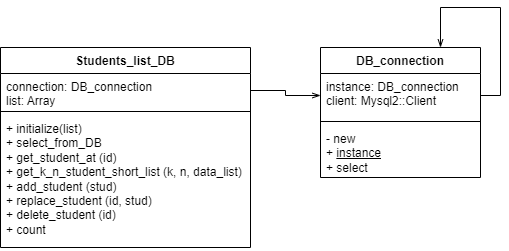

The diagram above was exported from draw.io. Its source (the exported page's mxGraphModel, read from the mxfile embedded in the PNG):
<mxGraphModel dx="679" dy="434" grid="1" gridSize="10" guides="1" tooltips="1" connect="1" arrows="1" fold="1" page="1" pageScale="1" pageWidth="827" pageHeight="1169" math="0" shadow="0">
  <root>
    <mxCell id="0" />
    <mxCell id="1" parent="0" />
    <mxCell id="z7dQfCUR_fXg1wWnbfqr-1" value="Students_list_DB" style="swimlane;fontStyle=1;align=center;verticalAlign=top;childLayout=stackLayout;horizontal=1;startSize=26;horizontalStack=0;resizeParent=1;resizeParentMax=0;resizeLast=0;collapsible=1;marginBottom=0;whiteSpace=wrap;html=1;" parent="1" vertex="1">
      <mxGeometry x="280" y="200" width="250" height="200" as="geometry" />
    </mxCell>
    <mxCell id="z7dQfCUR_fXg1wWnbfqr-2" value="connection:&amp;nbsp;DB_connection&lt;div&gt;list: Array&lt;/div&gt;" style="text;strokeColor=none;fillColor=none;align=left;verticalAlign=top;spacingLeft=4;spacingRight=4;overflow=hidden;rotatable=0;points=[[0,0.5],[1,0.5]];portConstraint=eastwest;whiteSpace=wrap;html=1;" parent="z7dQfCUR_fXg1wWnbfqr-1" vertex="1">
      <mxGeometry y="26" width="250" height="34" as="geometry" />
    </mxCell>
    <mxCell id="z7dQfCUR_fXg1wWnbfqr-3" value="" style="line;strokeWidth=1;fillColor=none;align=left;verticalAlign=middle;spacingTop=-1;spacingLeft=3;spacingRight=3;rotatable=0;labelPosition=right;points=[];portConstraint=eastwest;strokeColor=inherit;" parent="z7dQfCUR_fXg1wWnbfqr-1" vertex="1">
      <mxGeometry y="60" width="250" height="8" as="geometry" />
    </mxCell>
    <mxCell id="z7dQfCUR_fXg1wWnbfqr-4" value="+ initialize(list)&lt;div&gt;+&amp;nbsp;select_from_DB&lt;/div&gt;&lt;div&gt;+&amp;nbsp;get_student_at (id)&lt;/div&gt;&lt;div&gt;+&amp;nbsp;get_k_n_student_short_list (k, n, data_list)&lt;/div&gt;&lt;div&gt;+ add_student (stud)&lt;/div&gt;&lt;div&gt;+ replace_student (id, stud)&lt;/div&gt;&lt;div&gt;+ delete_student (id)&lt;/div&gt;&lt;div&gt;+ count&lt;/div&gt;" style="text;strokeColor=none;fillColor=none;align=left;verticalAlign=top;spacingLeft=4;spacingRight=4;overflow=hidden;rotatable=0;points=[[0,0.5],[1,0.5]];portConstraint=eastwest;whiteSpace=wrap;html=1;" parent="z7dQfCUR_fXg1wWnbfqr-1" vertex="1">
      <mxGeometry y="68" width="250" height="132" as="geometry" />
    </mxCell>
    <mxCell id="z7dQfCUR_fXg1wWnbfqr-5" value="DB_connection" style="swimlane;fontStyle=1;align=center;verticalAlign=top;childLayout=stackLayout;horizontal=1;startSize=26;horizontalStack=0;resizeParent=1;resizeParentMax=0;resizeLast=0;collapsible=1;marginBottom=0;whiteSpace=wrap;html=1;" parent="1" vertex="1">
      <mxGeometry x="600" y="200" width="160" height="130" as="geometry" />
    </mxCell>
    <mxCell id="UX9OZDVB2YPnfd9Fb9tD-2" style="edgeStyle=orthogonalEdgeStyle;rounded=0;orthogonalLoop=1;jettySize=auto;html=1;exitX=1;exitY=0.5;exitDx=0;exitDy=0;entryX=0.75;entryY=0;entryDx=0;entryDy=0;endArrow=openThin;endFill=0;" edge="1" parent="z7dQfCUR_fXg1wWnbfqr-5" source="z7dQfCUR_fXg1wWnbfqr-6" target="z7dQfCUR_fXg1wWnbfqr-5">
      <mxGeometry relative="1" as="geometry">
        <Array as="points">
          <mxPoint x="180" y="48" />
          <mxPoint x="180" y="-40" />
          <mxPoint x="120" y="-40" />
        </Array>
      </mxGeometry>
    </mxCell>
    <mxCell id="z7dQfCUR_fXg1wWnbfqr-6" value="instance:&amp;nbsp;DB_connection&lt;div&gt;client:&amp;nbsp;Mysql2::Client&lt;/div&gt;" style="text;strokeColor=none;fillColor=none;align=left;verticalAlign=top;spacingLeft=4;spacingRight=4;overflow=hidden;rotatable=0;points=[[0,0.5],[1,0.5]];portConstraint=eastwest;whiteSpace=wrap;html=1;" parent="z7dQfCUR_fXg1wWnbfqr-5" vertex="1">
      <mxGeometry y="26" width="160" height="44" as="geometry" />
    </mxCell>
    <mxCell id="z7dQfCUR_fXg1wWnbfqr-7" value="" style="line;strokeWidth=1;fillColor=none;align=left;verticalAlign=middle;spacingTop=-1;spacingLeft=3;spacingRight=3;rotatable=0;labelPosition=right;points=[];portConstraint=eastwest;strokeColor=inherit;" parent="z7dQfCUR_fXg1wWnbfqr-5" vertex="1">
      <mxGeometry y="70" width="160" height="8" as="geometry" />
    </mxCell>
    <mxCell id="z7dQfCUR_fXg1wWnbfqr-8" value="- new&lt;div&gt;+&amp;nbsp;&lt;u&gt;instance&lt;/u&gt;&lt;/div&gt;&lt;div&gt;+ select&lt;/div&gt;" style="text;strokeColor=none;fillColor=none;align=left;verticalAlign=top;spacingLeft=4;spacingRight=4;overflow=hidden;rotatable=0;points=[[0,0.5],[1,0.5]];portConstraint=eastwest;whiteSpace=wrap;html=1;" parent="z7dQfCUR_fXg1wWnbfqr-5" vertex="1">
      <mxGeometry y="78" width="160" height="52" as="geometry" />
    </mxCell>
    <mxCell id="UX9OZDVB2YPnfd9Fb9tD-1" style="edgeStyle=orthogonalEdgeStyle;rounded=0;orthogonalLoop=1;jettySize=auto;html=1;exitX=0;exitY=0.5;exitDx=0;exitDy=0;entryX=1;entryY=0.5;entryDx=0;entryDy=0;endArrow=none;endFill=0;startArrow=openThin;startFill=0;" edge="1" parent="1" source="z7dQfCUR_fXg1wWnbfqr-6" target="z7dQfCUR_fXg1wWnbfqr-2">
      <mxGeometry relative="1" as="geometry" />
    </mxCell>
  </root>
</mxGraphModel>